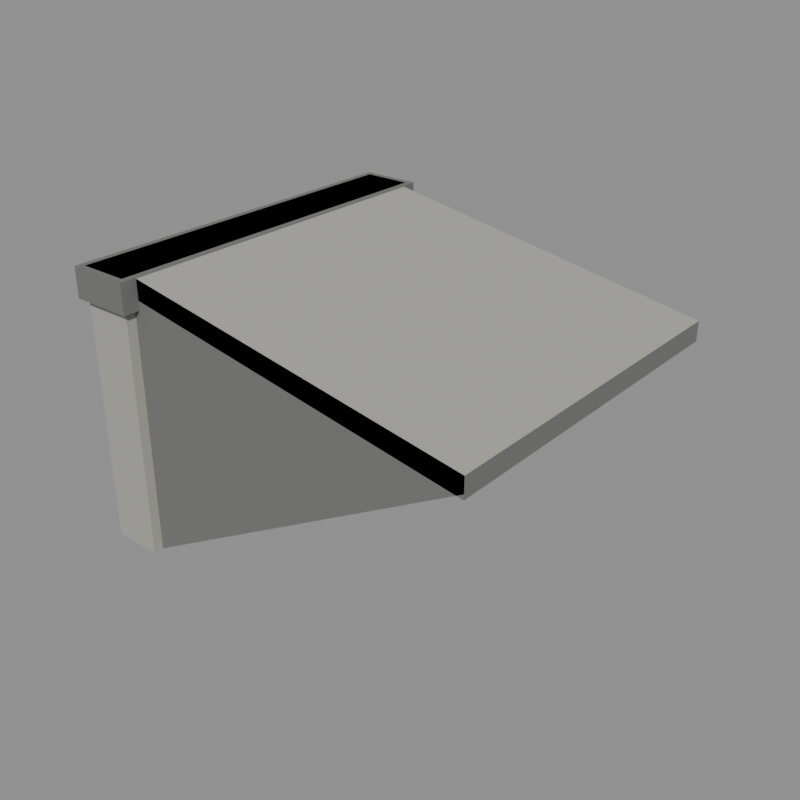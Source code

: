 # Source: tunnel_road.blend  (saved by Blender 5.2.44; exported with 4.5.12 LTS)
import bpy
from mathutils import Matrix  # noqa: F401  (used for matrix-valued properties, if any)

bpy.ops.wm.read_factory_settings(use_empty=True)
scene = bpy.context.scene
scene.name = 'model'

# ---- collections
col_default = bpy.data.collections.new('default'); scene.collection.children.link(col_default)
col_reference = bpy.data.collections.new('reference'); scene.collection.children.link(col_reference)

# ---- materials (node trees are filled in below, after node groups)
mat_concrete = bpy.data.materials.new('concrete')
mat_concrete.diffuse_color = (0.3931, 0.3931, 0.3547, 1.0)
mat_concrete_dark = bpy.data.materials.new('concrete_dark')
mat_concrete_dark.diffuse_color = (0.1706, 0.1706, 0.1626, 1.0)
mat_lamp_yellow = bpy.data.materials.new('lamp_yellow')
mat_lamp_yellow.diffuse_color = (0.9551, 0.6921, 0.07324, 1.0)
mat_black = bpy.data.materials.new('black')
mat_black.diffuse_color = (0.007194, 0.007194, 0.00854, 1.0)

# ---- material node trees
mat_concrete.use_nodes = True; mat_concrete.node_tree.nodes.clear()
_N = mat_concrete.node_tree.nodes; _L = mat_concrete.node_tree.links
n0 = _N.new('ShaderNodeBsdfPrincipled'); n0.name = 'Principled BSDF'; n0.location = (-200, 100)
n0.inputs[0].default_value = (0.3931, 0.3931, 0.3547, 1.0)
n0.inputs[2].default_value = 1.0
n0.inputs[10].default_value = 0.005
n1 = _N.new('ShaderNodeOutputMaterial'); n1.name = 'Material Output'; n1.location = (200, 100)
_L.new(n0.outputs[0], n1.inputs[0])
n1.is_active_output = True
mat_concrete_dark.use_nodes = True; mat_concrete_dark.node_tree.nodes.clear()
_N = mat_concrete_dark.node_tree.nodes; _L = mat_concrete_dark.node_tree.links
n0 = _N.new('ShaderNodeBsdfPrincipled'); n0.name = 'Principled BSDF'; n0.location = (-200, 100)
n0.inputs[0].default_value = (0.1706, 0.1706, 0.1626, 1.0)
n0.inputs[2].default_value = 1.0
n0.inputs[10].default_value = 0.005
n1 = _N.new('ShaderNodeOutputMaterial'); n1.name = 'Material Output'; n1.location = (200, 100)
_L.new(n0.outputs[0], n1.inputs[0])
n1.is_active_output = True
mat_lamp_yellow.use_nodes = True; mat_lamp_yellow.node_tree.nodes.clear()
_N = mat_lamp_yellow.node_tree.nodes; _L = mat_lamp_yellow.node_tree.links
n0 = _N.new('ShaderNodeBsdfPrincipled'); n0.name = 'Principled BSDF'; n0.location = (-200, 100)
n0.inputs[0].default_value = (0.9551, 0.6921, 0.07324, 1.0)
n0.inputs[2].default_value = 1.0
n0.inputs[10].default_value = 0.005
n1 = _N.new('ShaderNodeOutputMaterial'); n1.name = 'Material Output'; n1.location = (200, 100)
_L.new(n0.outputs[0], n1.inputs[0])
n1.is_active_output = True
mat_black.use_nodes = True; mat_black.node_tree.nodes.clear()
_N = mat_black.node_tree.nodes; _L = mat_black.node_tree.links
n0 = _N.new('ShaderNodeBsdfPrincipled'); n0.name = 'Principled BSDF'; n0.location = (-200, 100)
n0.inputs[0].default_value = (0.007194, 0.007194, 0.00854, 1.0)
n0.inputs[2].default_value = 1.0
n0.inputs[10].default_value = 0.005
n1 = _N.new('ShaderNodeOutputMaterial'); n1.name = 'Material Output'; n1.location = (200, 100)
_L.new(n0.outputs[0], n1.inputs[0])
n1.is_active_output = True

# ---- meshes
me_tunnel_road_default = bpy.data.meshes.new('tunnel_road_default')
me_tunnel_road_default.from_pydata([(0.0, 0.6, 0.0), (2.0, 0.6, 0.0), (2.0, 2.4, 0.0), (0.0, 2.4, 0.0), (0.0, 0.6, 11.0), (2.0, 0.6, 11.0), (2.0, 2.4, 11.0), (0.0, 2.4, 11.0), (0.0, 13.6, 0.0), (2.0, 13.6, 0.0), (2.0, 15.4, 0.0), (0.0, 15.4, 0.0), (0.0, 13.6, 11.0), (2.0, 13.6, 11.0), (2.0, 15.4, 11.0), (0.0, 15.4, 11.0), (0.0, 2.4, 9.0), (2.0, 2.4, 9.0), (2.0, 13.6, 9.0), (0.0, 13.6, 9.0), (0.0, 2.4, 11.0), (2.0, 2.4, 11.0), (2.0, 13.6, 11.0), (0.0, 13.6, 11.0), (-0.25, 0.35, 9.8), (2.25, 0.35, 9.8), (2.25, 15.65, 9.8), (-0.25, 15.65, 9.8), (-0.25, 0.35, 11.0), (2.25, 0.35, 11.0), (2.25, 15.65, 11.0), (-0.25, 15.65, 11.0), (-0.15, 2.6, 7.8), (0.1, 2.6, 7.8), (0.1, 3.4, 7.8), (-0.15, 3.4, 7.8), (-0.15, 2.6, 8.3), (0.1, 2.6, 8.3), (0.1, 3.4, 8.3), (-0.15, 3.4, 8.3), (-0.15, 12.6, 7.8), (0.1, 12.6, 7.8), (0.1, 13.4, 7.8), (-0.15, 13.4, 7.8), (-0.15, 12.6, 8.3), (0.1, 12.6, 8.3), (0.1, 13.4, 8.3), (-0.15, 13.4, 8.3), (2.3, 2.4, 0.0), (2.3, 13.6, 0.0), (2.3, 13.6, 9.0), (2.3, 2.4, 9.0), (2.0, 1.0, 11.0), (16.0, 1.0, 8.6), (16.0, 15.0, 8.6), (2.0, 15.0, 11.0), (2.0, 1.0, 10.2), (16.0, 1.0, 7.8), (16.0, 15.0, 7.8), (2.0, 15.0, 10.2), (2.0, 1.0, 0.0), (16.0, 1.0, 8.0), (16.0, 1.0, 8.6), (2.0, 1.0, 11.0), (2.0, 15.0, 0.0), (16.0, 15.0, 8.0), (16.0, 15.0, 8.6), (2.0, 15.0, 11.0)], [], [(4, 5, 6, 7), (0, 1, 5, 4), (1, 2, 6, 5), (2, 3, 7, 6), (3, 0, 4, 7), (12, 13, 14, 15), (8, 9, 13, 12), (9, 10, 14, 13), (10, 11, 15, 14), (11, 8, 12, 15), (20, 21, 22, 23), (16, 17, 21, 20), (17, 18, 22, 21), (18, 19, 23, 22), (19, 16, 20, 23), (28, 29, 30, 31), (24, 25, 29, 28), (25, 26, 30, 29), (26, 27, 31, 30), (27, 24, 28, 31), (36, 37, 38, 39), (32, 33, 37, 36), (33, 34, 38, 37), (34, 35, 39, 38), (35, 32, 36, 39), (44, 45, 46, 47), (40, 41, 45, 44), (41, 42, 46, 45), (42, 43, 47, 46), (43, 40, 44, 47), (51, 50, 49, 48), (52, 53, 54, 55), (59, 58, 57, 56), (56, 57, 53, 52), (58, 59, 55, 54), (57, 58, 54, 53), (59, 56, 52, 55), (60, 61, 62, 63), (67, 66, 65, 64)])
me_tunnel_road_default.polygons.foreach_set('material_index', [0, 0, 0, 0, 0, 0, 0, 0, 0, 0, 0, 0, 0, 0, 0, 1, 1, 1, 1, 1, 2, 2, 2, 2, 2, 2, 2, 2, 2, 2, 3, 0, 1, 1, 1, 1, 1, 1, 1])
me_tunnel_road_default.materials.append(mat_concrete)
me_tunnel_road_default.materials.append(mat_concrete_dark)
me_tunnel_road_default.materials.append(mat_lamp_yellow)
me_tunnel_road_default.materials.append(mat_black)
me_tunnel_road_default.update()
me_footprint = bpy.data.meshes.new('footprint')
me_footprint.from_pydata([(0.0, 0.0, 0.0), (16.0, 0.0, 0.0), (16.0, 16.0, 0.0), (0.0, 16.0, 0.0)], [(0, 1), (1, 2), (2, 3), (3, 0)], [])
me_footprint.update()

# ---- objects
ob_tunnel_road_default = bpy.data.objects.new('tunnel_road_default', me_tunnel_road_default)
ob_footprint = bpy.data.objects.new('footprint', me_footprint)
ob_tile_0_0 = bpy.data.objects.new('tile_0_0', None)
ob_reference_image = bpy.data.objects.new('reference_image', None)

# ---- transforms, parenting, visibility, modifiers, constraints
ob_tunnel_road_default.location = (0.0, 0.0, 0.0)
ob_footprint.location = (0.0, 0.0, 0.0)
ob_tile_0_0.location = (0.0, 0.0, 0.0)
ob_reference_image.location = (60.0, -60.0, 20.0)
ob_reference_image.rotation_euler = (1.047, 0.0, 2.356)
ob_reference_image.empty_display_type = 'IMAGE'
ob_reference_image.empty_display_size = 40.0

# ---- collection membership
col_default.objects.link(ob_tunnel_road_default)
col_reference.objects.link(ob_footprint)
col_reference.objects.link(ob_tile_0_0)
col_reference.objects.link(ob_reference_image)

# ---- scene / render settings (as saved in the file)
scene.frame_start = 1; scene.frame_end = 250; scene.frame_set(1)
scene.render.engine = 'BLENDER_WORKBENCH'
scene.render.resolution_x = 512
scene.render.resolution_y = 512
scene.render.film_transparent = True
scene.render.bake_bias = 0.0
scene.render.bake_samples = 0
scene.render.compositor_device = 'GPU'
scene.eevee.use_volume_custom_range = False
scene.eevee.fast_gi_thickness_near = 0.1
scene.eevee.fast_gi_thickness_far = 0.0
scene.eevee.ray_tracing_options.screen_trace_thickness = 0.1
bpy.context.view_layer.update()

# ---- added for rendering (the .blend has no active camera and no usable light): camera, sun + grey world if the file has none
cam_auto = bpy.data.cameras.new('AutoCamera')
cam_auto.lens = 50.0
cam_auto.sensor_width = 36.0
cam_auto.clip_end = 1000.0
ob_auto_camera = bpy.data.objects.new('AutoCamera', cam_auto)
scene.collection.objects.link(ob_auto_camera)
ob_auto_camera.location = (31.301, -20.1112, 24.2408)
ob_auto_camera.rotation_euler = (1.09748, -7.21219e-08, 0.694738)
scene.camera = ob_auto_camera
light_auto_sun = bpy.data.lights.new('AutoSun', 'SUN')
light_auto_sun.energy = 3.0
light_auto_sun.angle = 0.0523599
ob_auto_sun = bpy.data.objects.new('AutoSun', light_auto_sun)
scene.collection.objects.link(ob_auto_sun)
ob_auto_sun.rotation_euler = (0.872665, 0.174533, 0.523599)
if scene.world is None:
    world_auto = bpy.data.worlds.new('AutoWorld')
    world_auto.color = (0.3, 0.3, 0.3)
    scene.world = world_auto
bpy.context.view_layer.update()
